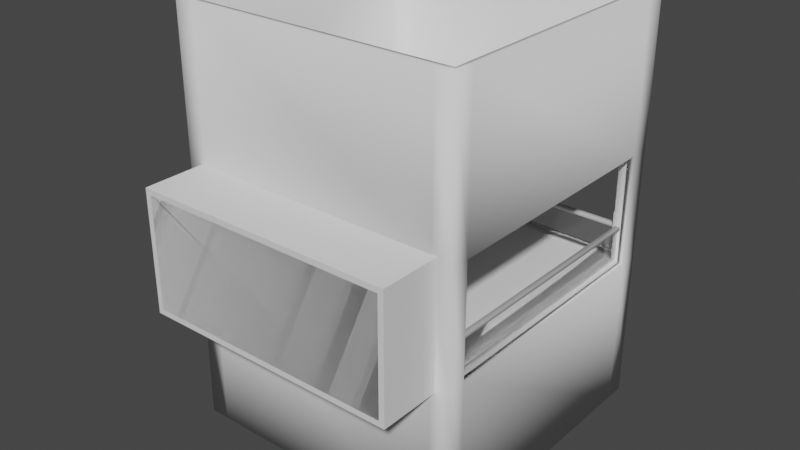 # Source: ElevatorShaft.blend  (saved by Blender 3.3.6; exported with 4.5.12 LTS)
import bpy
from mathutils import Matrix  # noqa: F401  (used for matrix-valued properties, if any)

bpy.ops.wm.read_factory_settings(use_empty=True)
scene = bpy.context.scene
scene.name = 'Scene'

# ---- collections
col_collection = bpy.data.collections.new('Collection'); scene.collection.children.link(col_collection)

# ---- materials (node trees are filled in below, after node groups)
mat_base = bpy.data.materials.new('Base')
mat_base.alpha_threshold = 0.0
mat_base.use_transparent_shadow = False
mat_base.roughness = 0.5
mat_base.line_color = (0.0, 0.0, 0.0, 1.0)
mat_railing = bpy.data.materials.new('Railing')
mat_railing.use_transparent_shadow = False
mat_glass = bpy.data.materials.new('Glass')
mat_glass.alpha_threshold = 0.0
mat_glass.use_transparent_shadow = False
mat_glass.roughness = 0.5
mat_glass.line_color = (0.0, 0.0, 0.0, 1.0)

# ---- material node trees
mat_base.use_nodes = True; mat_base.node_tree.nodes.clear()
_N = mat_base.node_tree.nodes; _L = mat_base.node_tree.links
n0 = _N.new('ShaderNodeOutputMaterial'); n0.name = 'Material Output'; n0.location = (300, 300)
n1 = _N.new('ShaderNodeBsdfPrincipled'); n1.name = 'Principled BSDF'; n1.location = (10, 300)
n1.distribution = 'GGX'
n1.subsurface_method = 'RANDOM_WALK_SKIN'
n1.inputs[3].default_value = 1.45
n1.inputs[27].default_value = (0.0, 0.0, 0.0, 1.0)
n1.inputs[28].default_value = 1.0
_L.new(n1.outputs[0], n0.inputs[0])
n0.is_active_output = True
mat_railing.use_nodes = True; mat_railing.node_tree.nodes.clear()
_N = mat_railing.node_tree.nodes; _L = mat_railing.node_tree.links
n0 = _N.new('ShaderNodeBsdfPrincipled'); n0.name = 'Principled BSDF'; n0.location = (10, 300)
n0.distribution = 'GGX'
n0.subsurface_method = 'RANDOM_WALK_SKIN'
n0.inputs[0].default_value = (0.4624, 0.4624, 0.4624, 1.0)
n0.inputs[3].default_value = 1.45
n0.inputs[27].default_value = (0.0, 0.0, 0.0, 1.0)
n0.inputs[28].default_value = 1.0
n1 = _N.new('ShaderNodeOutputMaterial'); n1.name = 'Material Output'; n1.location = (300, 300)
_L.new(n0.outputs[0], n1.inputs[0])
n1.is_active_output = True
mat_glass.use_nodes = True; mat_glass.node_tree.nodes.clear()
_N = mat_glass.node_tree.nodes; _L = mat_glass.node_tree.links
n0 = _N.new('ShaderNodeOutputMaterial'); n0.name = 'Material Output'; n0.location = (300, 300)
n1 = _N.new('ShaderNodeBsdfGlass'); n1.name = 'Glass BSDF'; n1.location = (10, 300)
n1.distribution = 'BECKMANN'
n1.inputs[2].default_value = 1.45
_L.new(n1.outputs[0], n0.inputs[0])
n0.is_active_output = True

# ---- world
world_world = bpy.data.worlds.new('World'); scene.world = world_world
world_world.use_nodes = True; world_world.node_tree.nodes.clear()
_N = world_world.node_tree.nodes; _L = world_world.node_tree.links
n0 = _N.new('ShaderNodeOutputWorld'); n0.name = 'World Output'; n0.location = (300, 300)
n1 = _N.new('ShaderNodeBackground'); n1.name = 'Background'; n1.location = (10, 300)
n1.inputs[0].default_value = (0.05088, 0.05088, 0.05088, 1.0)
_L.new(n1.outputs[0], n0.inputs[0])
n0.is_active_output = True
world_world.color = (0.05088, 0.05088, 0.05088)
world_world.use_sun_shadow = False
world_world.sun_shadow_jitter_overblur = 0.0

# ---- meshes
me_cube_001 = bpy.data.meshes.new('Cube.001')
me_cube_001.from_pydata([(-2.6, -2.6, -2.55), (-2.6, -2.6, 4.95), (-2.6, 2.6, -2.55), (-2.6, 2.6, 4.95), (2.6, -2.6, -2.55), (2.6, -2.6, 4.95), (2.6, 2.6, -2.55), (2.6, 2.6, 4.95), (-2.5, -2.5, 4.95), (-2.5, 2.5, 4.95), (2.5, 2.5, 4.95), (2.5, -2.5, 4.95), (-2.5, -2.5, -2.55), (-2.5, 2.5, -2.55), (2.5, 2.5, -2.55), (2.5, -2.5, -2.55), (-2.6, -2.6, 0.2), (-2.6, 2.6, 0.2), (2.6, 2.6, 0.2), (2.6, -2.6, 0.2), (-2.6, -2.6, 2.2), (-2.6, 2.6, 2.2), (2.6, 2.6, 2.2), (2.6, -2.6, 2.2), (2.25, -2.6, -2.55), (2.25, -2.6, 4.95), (2.25, -2.5, 4.95), (2.25, -2.5, -2.55), (2.25, -2.6, 0.2), (2.25, -2.6, 2.2), (-2.25, -2.6, 4.95), (-2.25, -2.5, 4.95), (-2.25, -2.5, -2.55), (-2.25, -2.6, 0.2), (-2.25, -2.6, 2.2), (-2.25, -2.6, -2.55), (-2.6, 2.25, -2.55), (-2.6, 2.25, 4.95), (-2.5, 2.25, 4.95), (-2.5, 2.25, -2.55), (-2.6, 2.25, 0.2), (-2.6, 2.25, 2.2), (-2.6, -2.25, -2.55), (-2.6, -2.25, 4.95), (-2.5, -2.25, 4.95), (-2.5, -2.25, -2.55), (-2.6, -2.25, 0.2), (-2.6, -2.25, 2.2), (2.25, 2.6, -2.55), (2.25, 2.6, 4.95), (2.25, 2.5, 4.95), (2.25, 2.5, -2.55), (2.25, 2.6, 0.2), (2.25, 2.6, 2.2), (-2.25, 2.6, -2.55), (-2.25, 2.6, 4.95), (-2.25, 2.5, 4.95), (-2.25, 2.5, -2.55), (-2.25, 2.6, 0.2), (-2.25, 2.6, 2.2), (2.6, 2.25, -2.55), (2.6, 2.25, 4.95), (2.5, 2.25, 4.95), (2.5, 2.25, -2.55), (2.6, 2.25, 0.2), (2.6, 2.25, 2.2), (2.6, -2.25, 4.95), (2.5, -2.25, 4.95), (2.5, -2.25, -2.55), (2.6, -2.25, 0.2), (2.6, -2.25, 2.2), (2.6, -2.25, -2.55), (-2.5, -2.5, 0.2), (-2.5, 2.5, 0.2), (2.5, -2.5, 0.2), (2.5, 2.5, 0.2), (2.25, -2.5, 0.2), (-2.25, -2.5, 0.2), (-2.5, 2.25, 0.2), (-2.5, -2.25, 0.2), (2.25, 2.5, 0.2), (-2.25, 2.5, 0.2), (2.5, 2.25, 0.2), (2.5, -2.25, 0.2), (-2.5, 2.5, 2.2), (2.5, 2.5, 2.2), (-2.5, -2.5, 2.2), (2.5, -2.5, 2.2), (2.25, -2.5, 2.2), (-2.25, -2.5, 2.2), (-2.5, 2.25, 2.2), (-2.5, -2.25, 2.2), (2.25, 2.5, 2.2), (-2.25, 2.5, 2.2), (2.5, 2.25, 2.2), (2.5, -2.25, 2.2)], [], [(41, 37, 3, 21), (53, 49, 7, 22), (70, 66, 5, 23), (34, 30, 1, 20), (71, 4, 15, 68), (61, 7, 10, 62), (79, 72, 12, 45), (43, 1, 8, 44), (25, 5, 11, 26), (55, 3, 9, 56), (76, 74, 15, 27), (81, 73, 13, 57), (82, 75, 14, 63), (35, 0, 12, 32), (48, 6, 14, 51), (36, 2, 13, 39), (35, 33, 16, 0), (71, 69, 19, 4), (48, 52, 18, 6), (36, 40, 17, 2), (33, 34, 20, 16), (69, 70, 23, 19), (52, 53, 22, 18), (40, 41, 21, 17), (19, 23, 29, 28), (4, 19, 28, 24), (4, 24, 27, 15), (77, 76, 27, 32), (30, 25, 26, 31), (23, 5, 25, 29), (1, 30, 31, 8), (72, 77, 32, 12), (24, 28, 33, 35), (24, 35, 32, 27), (29, 25, 30, 34), (42, 46, 40, 36), (42, 36, 39, 45), (3, 37, 38, 9), (73, 78, 39, 13), (47, 43, 37, 41), (20, 1, 43, 47), (0, 42, 45, 12), (0, 16, 46, 42), (16, 20, 47, 46), (37, 43, 44, 38), (78, 79, 45, 39), (54, 58, 52, 48), (54, 48, 51, 57), (75, 80, 51, 14), (7, 49, 50, 10), (59, 55, 49, 53), (21, 3, 55, 59), (2, 54, 57, 13), (2, 17, 58, 54), (17, 21, 59, 58), (80, 81, 57, 51), (49, 55, 56, 50), (18, 22, 65, 64), (6, 18, 64, 60), (83, 82, 63, 68), (66, 61, 62, 67), (6, 60, 63, 14), (22, 7, 61, 65), (5, 66, 67, 11), (74, 83, 68, 15), (60, 64, 69, 71), (60, 71, 68, 63), (65, 61, 66, 70), (87, 95, 83, 74), (94, 82, 64, 65), (93, 81, 58, 59), (85, 92, 80, 75), (91, 79, 46, 47), (84, 90, 78, 73), (86, 89, 77, 72), (89, 88, 29, 34), (94, 85, 75, 82), (93, 84, 73, 81), (88, 87, 74, 76), (91, 86, 72, 79), (44, 8, 86, 91), (26, 11, 87, 88), (56, 9, 84, 93), (62, 10, 85, 94), (31, 26, 88, 89), (8, 31, 89, 86), (9, 38, 90, 84), (38, 44, 91, 90), (10, 50, 92, 85), (50, 56, 93, 92), (67, 62, 94, 95), (11, 67, 95, 87), (79, 78, 40, 46), (90, 91, 47, 41), (78, 90, 41, 40), (77, 89, 34, 33), (76, 77, 33, 28), (88, 76, 28, 29), (82, 83, 69, 64), (95, 94, 65, 70), (83, 95, 70, 69), (81, 80, 52, 58), (92, 93, 59, 53), (80, 92, 53, 52)])
me_cube_001.polygons.foreach_set('use_smooth', [True] * 104)
_uv = me_cube_001.uv_layers.new(name='UVMap')
_uv.uv.foreach_set('vector', [0.9031, 0.8523, 0.9031, 0.641, 0.8777, 0.641, 0.8777, 0.8523, 0.2202, 0.879, 0.4374, 0.879, 0.4374, 0.8543, 0.2202, 0.8543, 0.9031, 0.2123, 0.9031, 0.001001, 0.8777, 0.001001, 0.8777, 0.2123, 0.4394, 0.879, 0.6565, 0.879, 0.6565, 0.8543, 0.4394, 0.8543, 0.9305, 0.8677, 0.9188, 0.8677, 0.9188, 0.879, 0.9305, 0.879, 0.9168, 0.8677, 0.9051, 0.8677, 0.9051, 0.879, 0.9168, 0.879, 0.9716, 0.001001, 0.9599, 0.001001, 0.9599, 0.2123, 0.9716, 0.2123, 0.9305, 0.8543, 0.9188, 0.8543, 0.9188, 0.8657, 0.9305, 0.8657, 0.9168, 0.8543, 0.9051, 0.8543, 0.9051, 0.8657, 0.9168, 0.8657, 0.9579, 0.8677, 0.9462, 0.8677, 0.9462, 0.879, 0.9579, 0.879, 0.4374, 0.9457, 0.4374, 0.9343, 0.2202, 0.9343, 0.2202, 0.9457, 0.9579, 0.1077, 0.9462, 0.1077, 0.9462, 0.319, 0.9579, 0.319, 0.4374, 0.9857, 0.4374, 0.9743, 0.2202, 0.9743, 0.2202, 0.9857, 0.9442, 0.8677, 0.9325, 0.8677, 0.9325, 0.879, 0.9442, 0.879, 0.9579, 0.8543, 0.9462, 0.8543, 0.9462, 0.8657, 0.9579, 0.8657, 0.9442, 0.8543, 0.9325, 0.8543, 0.9325, 0.8657, 0.9442, 0.8657, 0.9031, 0.4257, 0.9031, 0.2143, 0.8777, 0.2143, 0.8777, 0.4257, 0.6585, 0.879, 0.8757, 0.879, 0.8757, 0.8543, 0.6585, 0.8543, 0.9031, 0.639, 0.9031, 0.4277, 0.8777, 0.4277, 0.8777, 0.639, 0.001001, 0.879, 0.2182, 0.879, 0.2182, 0.8543, 0.001001, 0.8543, 0.9853, 0.959, 0.9853, 0.8543, 0.9599, 0.8543, 0.9599, 0.959, 0.7681, 0.9457, 0.8757, 0.9457, 0.8757, 0.921, 0.7681, 0.921, 0.9031, 0.959, 0.9031, 0.8543, 0.8777, 0.8543, 0.8777, 0.959, 0.4394, 0.9457, 0.5469, 0.9457, 0.5469, 0.921, 0.4394, 0.921, 0.9579, 0.1057, 0.9579, 0.001001, 0.9325, 0.001001, 0.9325, 0.1057, 0.001001, 0.9057, 0.2182, 0.9057, 0.2182, 0.881, 0.001001, 0.881, 0.9305, 0.8943, 0.9188, 0.8943, 0.9188, 0.9057, 0.9305, 0.9057, 0.4374, 0.001001, 0.2202, 0.001001, 0.2202, 0.2123, 0.4374, 0.2123, 0.9305, 0.639, 0.9305, 0.4277, 0.9188, 0.4277, 0.9188, 0.639, 0.2202, 0.9057, 0.4374, 0.9057, 0.4374, 0.881, 0.2202, 0.881, 0.9168, 0.8943, 0.9051, 0.8943, 0.9051, 0.9057, 0.9168, 0.9057, 0.9168, 0.641, 0.9051, 0.641, 0.9051, 0.8523, 0.9168, 0.8523, 0.6565, 0.2143, 0.4394, 0.2143, 0.4394, 0.4257, 0.6565, 0.4257, 0.4394, 0.959, 0.6565, 0.959, 0.6565, 0.9477, 0.4394, 0.9477, 0.6565, 0.4277, 0.4394, 0.4277, 0.4394, 0.639, 0.6565, 0.639, 0.2182, 0.641, 0.001001, 0.641, 0.001001, 0.8523, 0.2182, 0.8523, 0.9853, 0.2123, 0.9853, 0.001001, 0.9736, 0.001001, 0.9736, 0.2123, 0.9305, 0.881, 0.9188, 0.881, 0.9188, 0.8923, 0.9305, 0.8923, 0.4374, 0.959, 0.4374, 0.9477, 0.2202, 0.9477, 0.2202, 0.959, 0.4374, 0.4277, 0.2202, 0.4277, 0.2202, 0.639, 0.4374, 0.639, 0.9305, 0.2123, 0.9305, 0.001001, 0.9051, 0.001001, 0.9051, 0.2123, 0.9168, 0.881, 0.9051, 0.881, 0.9051, 0.8923, 0.9168, 0.8923, 0.4394, 0.9057, 0.6565, 0.9057, 0.6565, 0.881, 0.4394, 0.881, 0.9579, 0.8523, 0.9579, 0.7477, 0.9325, 0.7477, 0.9325, 0.8523, 0.001001, 0.9723, 0.2182, 0.9723, 0.2182, 0.961, 0.001001, 0.961, 0.6565, 0.001001, 0.4394, 0.001001, 0.4394, 0.2123, 0.6565, 0.2123, 0.4374, 0.2143, 0.2202, 0.2143, 0.2202, 0.4257, 0.4374, 0.4257, 0.9305, 0.8523, 0.9305, 0.641, 0.9188, 0.641, 0.9188, 0.8523, 0.6565, 0.919, 0.6565, 0.9077, 0.4394, 0.9077, 0.4394, 0.919, 0.9579, 0.8943, 0.9462, 0.8943, 0.9462, 0.9057, 0.9579, 0.9057, 0.8757, 0.641, 0.6585, 0.641, 0.6585, 0.8523, 0.8757, 0.8523, 0.9305, 0.4257, 0.9305, 0.2143, 0.9051, 0.2143, 0.9051, 0.4257, 0.9442, 0.8943, 0.9325, 0.8943, 0.9325, 0.9057, 0.9442, 0.9057, 0.6585, 0.9057, 0.8757, 0.9057, 0.8757, 0.881, 0.6585, 0.881, 0.9579, 0.4257, 0.9579, 0.321, 0.9325, 0.321, 0.9325, 0.4257, 0.2182, 0.001001, 0.001001, 0.001001, 0.001001, 0.2123, 0.2182, 0.2123, 0.5489, 0.9323, 0.7661, 0.9323, 0.7661, 0.921, 0.5489, 0.921, 0.9579, 0.5323, 0.9579, 0.4277, 0.9325, 0.4277, 0.9325, 0.5323, 0.001001, 0.9323, 0.2182, 0.9323, 0.2182, 0.9077, 0.001001, 0.9077, 0.8757, 0.4277, 0.6585, 0.4277, 0.6585, 0.639, 0.8757, 0.639, 0.9168, 0.639, 0.9168, 0.4277, 0.9051, 0.4277, 0.9051, 0.639, 0.9579, 0.881, 0.9462, 0.881, 0.9462, 0.8923, 0.9579, 0.8923, 0.2202, 0.9323, 0.4374, 0.9323, 0.4374, 0.9077, 0.2202, 0.9077, 0.9442, 0.881, 0.9325, 0.881, 0.9325, 0.8923, 0.9442, 0.8923, 0.9853, 0.2143, 0.9736, 0.2143, 0.9736, 0.4257, 0.9853, 0.4257, 0.6565, 0.641, 0.4394, 0.641, 0.4394, 0.8523, 0.6565, 0.8523, 0.2202, 0.9723, 0.4374, 0.9723, 0.4374, 0.961, 0.2202, 0.961, 0.8757, 0.2143, 0.6585, 0.2143, 0.6585, 0.4257, 0.8757, 0.4257, 0.999, 0.4277, 0.9873, 0.4277, 0.9873, 0.5323, 0.999, 0.5323, 0.7681, 0.9857, 0.8757, 0.9857, 0.8757, 0.9743, 0.7681, 0.9743, 0.999, 0.639, 0.999, 0.5343, 0.9873, 0.5343, 0.9873, 0.639, 0.9853, 0.9857, 0.9853, 0.9743, 0.8777, 0.9743, 0.8777, 0.9857, 0.999, 0.7457, 0.999, 0.641, 0.9873, 0.641, 0.9873, 0.7457, 0.1086, 0.999, 0.1086, 0.9877, 0.001001, 0.9877, 0.001001, 0.999, 0.999, 0.7477, 0.9873, 0.7477, 0.9873, 0.8523, 0.999, 0.8523, 0.4394, 0.9723, 0.6565, 0.9723, 0.6565, 0.961, 0.4394, 0.961, 0.999, 0.001001, 0.9873, 0.001001, 0.9873, 0.1057, 0.999, 0.1057, 0.5469, 0.9857, 0.5469, 0.9743, 0.4394, 0.9743, 0.4394, 0.9857, 0.999, 0.1077, 0.9873, 0.1077, 0.9873, 0.2123, 0.999, 0.2123, 0.6565, 0.9857, 0.6565, 0.9743, 0.5489, 0.9743, 0.5489, 0.9857, 0.9853, 0.4277, 0.9736, 0.4277, 0.9736, 0.639, 0.9853, 0.639, 0.8757, 0.9723, 0.8757, 0.961, 0.6585, 0.961, 0.6585, 0.9723, 0.9853, 0.641, 0.9736, 0.641, 0.9736, 0.8523, 0.9853, 0.8523, 0.2182, 0.9857, 0.2182, 0.9743, 0.001001, 0.9743, 0.001001, 0.9857, 0.4374, 0.641, 0.2202, 0.641, 0.2202, 0.8523, 0.4374, 0.8523, 0.9442, 0.5343, 0.9325, 0.5343, 0.9325, 0.7457, 0.9442, 0.7457, 0.2182, 0.9457, 0.2182, 0.9343, 0.001001, 0.9343, 0.001001, 0.9457, 0.8757, 0.001001, 0.6585, 0.001001, 0.6585, 0.2123, 0.8757, 0.2123, 0.9579, 0.5343, 0.9462, 0.5343, 0.9462, 0.7457, 0.9579, 0.7457, 0.2182, 0.4277, 0.001001, 0.4277, 0.001001, 0.639, 0.2182, 0.639, 0.2182, 0.2143, 0.001001, 0.2143, 0.001001, 0.4257, 0.2182, 0.4257, 0.7661, 0.9457, 0.7661, 0.9343, 0.5489, 0.9343, 0.5489, 0.9457, 0.9716, 0.4257, 0.9716, 0.2143, 0.9599, 0.2143, 0.9599, 0.4257, 0.001001, 0.959, 0.2182, 0.959, 0.2182, 0.9477, 0.001001, 0.9477, 0.999, 0.4257, 0.999, 0.321, 0.9873, 0.321, 0.9873, 0.4257, 0.8777, 0.9723, 0.9853, 0.9723, 0.9853, 0.961, 0.8777, 0.961, 0.9716, 0.639, 0.9716, 0.4277, 0.9599, 0.4277, 0.9599, 0.639, 0.6585, 0.9857, 0.7661, 0.9857, 0.7661, 0.9743, 0.6585, 0.9743, 0.9716, 0.8523, 0.9716, 0.641, 0.9599, 0.641, 0.9599, 0.8523, 0.6585, 0.959, 0.8757, 0.959, 0.8757, 0.9477, 0.6585, 0.9477, 0.999, 0.319, 0.999, 0.2143, 0.9873, 0.2143, 0.9873, 0.319, 0.6585, 0.919, 0.8757, 0.919, 0.8757, 0.9077, 0.6585, 0.9077, 0.9442, 0.319, 0.9442, 0.1077, 0.9325, 0.1077, 0.9325, 0.319, 0.1106, 0.999, 0.2182, 0.999, 0.2182, 0.9877, 0.1106, 0.9877])
me_cube_001.update()
me_cube_002 = bpy.data.meshes.new('Cube.002')
me_cube_002.from_pydata([(-2.5, -2.5, 0.0), (-2.5, 2.5, 0.0), (2.5, -2.5, 0.0), (2.5, -2.3, 0.2), (2.5, 2.5, 0.0), (-2.5, 2.3, 0.2), (2.3, 2.5, 0.0), (2.3, -2.5, 0.0), (-2.3, 2.5, 0.0), (-2.3, -2.5, 0.2), (2.3, 2.5, 0.2), (-2.3, -2.5, 0.0), (-2.5, -2.3, 0.0), (2.5, -2.5, 0.2), (2.5, -2.3, 0.0), (2.3, -2.5, 0.2), (2.5, 2.5, 0.2), (2.3, -2.3, 0.0), (-2.3, -2.3, 0.0), (2.5, 2.3, 0.2), (-2.5, 2.5, 0.2), (2.5, 2.3, 0.0), (-2.5, 2.3, 0.0), (-2.3, 2.5, 0.2), (-2.5, -2.5, 0.2), (2.3, 2.3, 0.0), (-2.3, 2.3, 0.0), (-2.5, -2.3, 0.2), (-2.3, 2.3, 2.4), (-2.5, 2.3, 2.4), (2.5, 2.3, 2.4), (2.3, 2.3, 2.4), (-2.3, 2.5, 2.4), (2.3, 2.5, 2.4), (-2.5, 2.5, 2.4), (2.5, -2.3, 2.4), (2.3, -2.3, 2.4), (-2.3, -2.3, 2.4), (-2.5, -2.3, 2.4), (2.5, -2.5, 2.4), (-2.3, -2.5, 2.4), (-2.5, -2.5, 2.4), (2.3, -2.5, 2.4), (2.5, 2.5, 2.4), (2.39, 2.35, 0.1581), (2.39, 2.35, 0.8042), (2.41, 2.35, 0.1581), (2.41, 2.35, 0.8042), (2.39, -2.39, 0.1581), (2.39, -2.39, 0.8042), (2.41, -2.35, 0.8042), (2.41, -2.35, 0.1581), (2.35, -2.41, 0.1581), (2.35, -2.41, 0.8042), (-2.39, -2.39, 0.1581), (-2.39, -2.39, 0.8042), (-2.35, -2.41, 0.1581), (-2.35, -2.41, 0.8042), (-2.41, -2.35, 0.1581), (-2.41, -2.35, 0.8042), (-2.39, 2.39, 0.1581), (-2.39, 2.39, 0.8042), (-2.41, 2.35, 0.1581), (-2.41, 2.35, 0.8042), (-2.35, 2.41, 0.1581), (-2.35, 2.41, 0.8042), (2.35, 2.39, 0.1581), (2.35, 2.39, 0.8042), (2.35, 2.41, 0.1581), (2.35, 2.41, 0.8042), (-2.51, 2.307, 2.241), (-2.509, 2.364, 2.19), (2.491, 2.364, 2.19), (2.49, 2.307, 2.241), (-2.368, 2.507, 2.19), (-2.31, 2.507, 2.241), (2.29, 2.507, 2.241), (2.342, 2.507, 2.19), (2.49, -2.293, 2.241), (2.49, -2.346, 2.19), (-2.51, -2.346, 2.19), (-2.51, -2.293, 2.241), (-2.31, -2.493, 2.241), (-2.368, -2.493, 2.19), (2.342, -2.493, 2.19), (2.29, -2.493, 2.241), (2.27, -2.271, 2.249), (2.245, -2.245, 2.3), (2.245, 2.245, 2.3), (2.269, 2.304, 2.251), (-2.281, 2.304, 2.251), (-2.245, 2.245, 2.3), (-2.245, -2.245, 2.3), (-2.306, -2.27, 2.249), (-2.3, 2.332, 1.1), (-2.332, 2.3, 1.1), (-2.468, 2.3, 1.1), (-2.5, 2.332, 1.1), (-2.5, 2.3, 1.068), (2.5, 2.332, 1.1), (2.468, 2.3, 1.1), (2.5, 2.3, 1.068), (2.332, 2.3, 1.1), (2.3, 2.332, 1.1), (-2.332, 2.5, 1.1), (-2.3, 2.468, 1.1), (-2.3, 2.5, 1.068), (2.3, 2.468, 1.1), (2.332, 2.5, 1.1), (2.3, 2.5, 1.068), (-2.5, 2.468, 1.1), (-2.468, 2.5, 1.1), (-2.5, 2.5, 1.068), (2.468, -2.3, 1.1), (2.5, -2.332, 1.1), (2.5, -2.3, 1.068), (2.3, -2.332, 1.1), (2.332, -2.3, 1.1), (-2.332, -2.3, 1.1), (-2.3, -2.332, 1.1), (-2.5, -2.332, 1.1), (-2.468, -2.3, 1.1), (-2.5, -2.3, 1.068), (2.5, -2.468, 1.1), (2.468, -2.5, 1.1), (2.5, -2.5, 1.068), (-2.3, -2.468, 1.1), (-2.332, -2.5, 1.1), (-2.3, -2.5, 1.068), (-2.468, -2.5, 1.1), (-2.5, -2.468, 1.1), (-2.5, -2.5, 1.068), (2.332, -2.5, 1.1), (2.3, -2.468, 1.1), (2.3, -2.5, 1.068), (2.468, 2.5, 1.1), (2.5, 2.468, 1.1), (2.5, 2.5, 1.068), (-2.468, 2.502, 2.198), (-2.502, 2.468, 2.198), (-2.5, 2.5, 2.232), (2.468, -2.499, 2.198), (2.498, -2.468, 2.198), (2.5, -2.5, 2.232), (-2.502, -2.468, 2.198), (-2.468, -2.498, 2.198), (-2.5, -2.5, 2.232), (2.498, 2.468, 2.198), (2.468, 2.501, 2.198), (2.5, 2.5, 2.232), (-2.344, 2.309, 2.13), (-2.312, 2.341, 2.13), (-2.291, 2.309, 2.154), (-2.51, 2.341, 2.165), (-2.48, 2.309, 2.13), (-2.513, 2.286, 2.153), (2.456, 2.309, 2.13), (2.49, 2.341, 2.165), (2.487, 2.286, 2.153), (2.288, 2.341, 2.13), (2.32, 2.309, 2.13), (2.266, 2.309, 2.154), (-2.312, 2.477, 2.13), (-2.345, 2.507, 2.165), (-2.29, 2.509, 2.153), (2.319, 2.508, 2.165), (2.288, 2.477, 2.13), (2.265, 2.509, 2.153), (2.489, -2.323, 2.165), (2.456, -2.291, 2.13), (2.487, -2.269, 2.153), (2.32, -2.291, 2.13), (2.288, -2.323, 2.13), (2.269, -2.273, 2.149), (-2.312, -2.323, 2.13), (-2.344, -2.291, 2.13), (-2.312, -2.27, 2.154), (-2.48, -2.291, 2.13), (-2.511, -2.323, 2.165), (-2.513, -2.269, 2.153), (-2.345, -2.493, 2.165), (-2.312, -2.459, 2.13), (-2.29, -2.491, 2.153), (2.288, -2.459, 2.13), (2.319, -2.492, 2.165), (2.265, -2.491, 2.153), (2.35, 2.338, 0.7803), (2.362, 2.35, 0.7803), (2.362, 2.338, 0.7684), (2.35, 2.338, 0.828), (2.362, 2.338, 0.8399), (2.362, 2.35, 0.828), (2.45, 2.338, 0.7803), (2.438, 2.338, 0.7684), (2.438, 2.35, 0.7803), (2.45, 2.338, 0.828), (2.438, 2.35, 0.828), (2.438, 2.338, 0.8399), (2.338, -2.35, 0.7803), (2.35, -2.338, 0.7803), (2.362, -2.362, 0.7684), (2.35, -2.338, 0.828), (2.338, -2.35, 0.828), (2.362, -2.362, 0.8399), (2.45, -2.35, 0.828), (2.438, -2.35, 0.8399), (2.438, -2.35, 0.7684), (2.45, -2.35, 0.7803), (2.35, -2.45, 0.7803), (2.35, -2.438, 0.7684), (2.35, -2.438, 0.8399), (2.35, -2.45, 0.828), (-2.35, -2.338, 0.7803), (-2.338, -2.35, 0.7803), (-2.362, -2.362, 0.7684), (-2.338, -2.35, 0.828), (-2.35, -2.338, 0.828), (-2.362, -2.362, 0.8399), (-2.35, -2.438, 0.7684), (-2.35, -2.45, 0.7803), (-2.35, -2.45, 0.828), (-2.35, -2.438, 0.8399), (-2.45, -2.35, 0.7803), (-2.438, -2.35, 0.7684), (-2.438, -2.35, 0.8399), (-2.45, -2.35, 0.828), (-2.338, 2.35, 0.7803), (-2.35, 2.338, 0.7803), (-2.362, 2.338, 0.7684), (-2.362, 2.362, 0.7684), (-2.338, 2.362, 0.7684), (-2.338, 2.35, 0.828), (-2.338, 2.362, 0.8399), (-2.362, 2.362, 0.8399), (-2.362, 2.338, 0.8399), (-2.35, 2.338, 0.828), (-2.45, 2.338, 0.7803), (-2.438, 2.35, 0.7803), (-2.438, 2.338, 0.7684), (-2.45, 2.338, 0.828), (-2.438, 2.338, 0.8399), (-2.438, 2.35, 0.828), (-2.338, 2.45, 0.7803), (-2.338, 2.438, 0.7684), (-2.35, 2.438, 0.7803), (-2.338, 2.45, 0.828), (-2.35, 2.438, 0.828), (-2.338, 2.438, 0.8399), (2.338, 2.35, 0.7803), (2.338, 2.362, 0.7684), (2.35, 2.362, 0.7803), (2.338, 2.35, 0.828), (2.35, 2.362, 0.828), (2.338, 2.362, 0.8399), (2.338, 2.45, 0.7803), (2.35, 2.438, 0.7803), (2.338, 2.438, 0.7684), (2.338, 2.45, 0.828), (2.338, 2.438, 0.8399), (2.35, 2.438, 0.828), (-2.265, 2.31, 2.186), (-2.26, 2.308, 2.198), (-2.505, 2.256, 2.186), (-2.512, 2.262, 2.194), (-2.513, 2.26, 2.18), (2.488, 2.262, 2.194), (2.479, 2.256, 2.186), (2.487, 2.26, 2.18), (2.236, 2.317, 2.186), (2.236, 2.308, 2.198), (-2.265, 2.509, 2.194), (-2.257, 2.501, 2.186), (-2.263, 2.509, 2.18), (2.232, 2.501, 2.186), (2.24, 2.509, 2.194), (2.238, 2.509, 2.18), (2.479, -2.235, 2.186), (2.488, -2.244, 2.194), (2.487, -2.241, 2.18), (2.24, -2.239, 2.182), (2.236, -2.24, 2.194), (-2.311, -2.24, 2.2), (-2.313, -2.243, 2.188), (-2.512, -2.244, 2.194), (-2.505, -2.235, 2.186), (-2.513, -2.241, 2.18), (-2.259, -2.482, 2.186), (-2.265, -2.491, 2.194), (-2.263, -2.491, 2.18), (2.24, -2.491, 2.194), (2.232, -2.482, 2.186), (2.238, -2.491, 2.18), (-2.3, 2.313, 0.2), (-2.313, 2.3, 0.2), (-2.3, 2.287, 0.2), (-2.287, 2.3, 0.2), (2.313, 2.3, 0.2), (2.3, 2.313, 0.2), (2.287, 2.3, 0.2), (2.3, 2.287, 0.2), (-2.313, -2.3, 0.2), (-2.3, -2.313, 0.2), (-2.287, -2.3, 0.2), (-2.3, -2.287, 0.2), (2.3, -2.313, 0.2), (2.313, -2.3, 0.2), (2.3, -2.287, 0.2), (2.287, -2.3, 0.2), (-2.313, 2.3, 1.081), (-2.3, 2.313, 1.081), (2.3, 2.313, 1.081), (2.313, 2.3, 1.081), (2.313, -2.3, 1.081), (2.3, -2.313, 1.081), (-2.3, -2.313, 1.081), (-2.313, -2.3, 1.081)], [], [(14, 3, 13, 2), (11, 9, 24, 0), (6, 10, 16, 4), (22, 5, 20, 1), (17, 14, 2, 7), (18, 17, 7, 11), (110, 97, 153, 71, 139), (292, 23, 106, 105, 94, 309), (75, 74, 138, 140, 34, 32), (12, 18, 11, 0), (10, 297, 310, 103, 107, 109), (296, 19, 101, 100, 102, 311), (22, 26, 18, 12), (26, 25, 17, 18), (25, 21, 14, 17), (23, 292, 295, 298, 297, 10), (123, 114, 168, 79, 142), (9, 301, 314, 119, 126, 128), (6, 4, 21, 25), (12, 27, 5, 22), (8, 6, 25, 26), (1, 8, 26, 22), (113, 117, 171, 169), (21, 19, 3, 14), (1, 20, 23, 8), (7, 15, 9, 11), (4, 16, 19, 21), (0, 24, 27, 12), (2, 13, 15, 7), (8, 23, 10, 6), (270, 272, 164, 163, 74, 75), (143, 142, 79, 78, 35, 39), (81, 80, 144, 146, 41, 38), (260, 262, 264, 155, 154, 150, 152), (304, 15, 134, 133, 116, 313), (135, 108, 165, 77, 148), (104, 111, 138, 74, 163), (94, 105, 162, 151), (129, 127, 180, 83, 145), (126, 119, 174, 181), (132, 124, 141, 84, 184), (102, 100, 156, 160), (3, 305, 312, 117, 113, 115), (118, 121, 177, 175), (107, 103, 159, 166), (99, 136, 147, 72, 157), (28, 29, 38, 37), (116, 133, 183, 172), (73, 72, 147, 149, 43, 30), (281, 261, 90, 93), (13, 3, 115, 114, 123, 125), (167, 166, 159, 161, 268, 273, 275), (85, 84, 141, 143, 39, 42), (267, 266, 268, 161, 160, 156, 158), (120, 130, 144, 80, 178), (165, 167, 275, 274, 76, 77), (280, 281, 93, 86), (153, 155, 264, 263, 70, 71), (149, 148, 77, 76, 33, 43), (146, 145, 83, 82, 40, 41), (34, 29, 28, 32), (33, 31, 30, 43), (38, 41, 40, 37), (36, 42, 39, 35), (27, 24, 131, 130, 120, 122), (296, 299, 306, 305, 3, 19), (302, 301, 9, 15, 304, 307), (289, 291, 185, 184, 84, 85), (32, 28, 31, 33), (31, 28, 37, 36), (16, 10, 109, 108, 135, 137), (265, 267, 158, 157, 72, 73), (15, 13, 125, 124, 132, 134), (19, 16, 137, 136, 99, 101), (94, 95, 308, 309), (24, 9, 128, 127, 129, 131), (295, 294, 303, 302, 307, 306, 299, 298), (140, 139, 71, 70, 29, 34), (37, 40, 42, 36), (20, 5, 98, 97, 110, 112), (272, 271, 260, 152, 151, 162, 164), (30, 31, 36, 35), (5, 27, 300, 303, 294, 293), (192, 195, 204, 207), (202, 198, 213, 215), (197, 190, 203, 205), (189, 186, 199, 201), (208, 211, 220, 219), (216, 212, 227, 235), (210, 203, 217, 221), (200, 209, 218, 214), (231, 226, 248, 251), (222, 225, 239, 236), (224, 217, 234, 240), (214, 223, 238, 228), (247, 232, 253, 258), (241, 233, 246, 244, 229, 237), (242, 245, 257, 254), (252, 250, 255, 259), (188, 193, 206, 200), (230, 243, 256, 249), (46, 47, 50, 51), (45, 44, 48, 49), (52, 53, 57, 56), (49, 48, 54, 55), (58, 59, 63, 62), (55, 54, 60, 61), (61, 60, 66, 67), (64, 65, 69, 68), (176, 175, 177, 179, 285, 284, 282), (300, 27, 122, 121, 118, 315), (23, 20, 112, 111, 104, 106), (268, 266, 276, 279), (269, 280, 86, 89), (168, 170, 278, 277, 78, 79), (170, 169, 171, 173, 279, 276, 278), (173, 172, 183, 185, 291, 290, 279), (40, 82, 287, 289, 85, 42), (29, 70, 263, 283, 81, 38), (265, 73, 30, 35, 78, 277), (260, 271, 273, 268), (270, 75, 32, 33, 76, 274), (286, 282, 279, 290), (180, 182, 288, 287, 82, 83), (282, 286, 288, 182, 181, 174, 176), (283, 285, 179, 178, 80, 81), (261, 269, 89, 90), (87, 88, 89, 86), (91, 92, 93, 90), (90, 89, 88, 91), (92, 87, 86, 93), (91, 88, 87, 92), (102, 103, 310, 311), (96, 97, 98), (99, 100, 101), (116, 117, 312, 313), (104, 105, 106), (107, 108, 109), (110, 111, 112), (113, 114, 115), (118, 119, 314, 315), (120, 121, 122), (123, 124, 125), (126, 127, 128), (129, 130, 131), (132, 133, 134), (135, 136, 137), (138, 139, 140), (141, 142, 143), (144, 145, 146), (147, 148, 149), (150, 151, 152), (153, 154, 155), (156, 157, 158), (159, 160, 161), (162, 163, 164), (165, 166, 167), (168, 169, 170), (171, 172, 173), (174, 175, 176), (177, 178, 179), (180, 181, 182), (183, 184, 185), (144, 130, 129, 145), (147, 136, 135, 148), (138, 111, 110, 139), (123, 142, 141, 124), (153, 97, 96, 154), (94, 151, 150, 95), (104, 163, 162, 105), (159, 103, 102, 160), (99, 157, 156, 100), (165, 108, 107, 166), (168, 114, 113, 169), (116, 172, 171, 117), (132, 184, 183, 133), (174, 119, 118, 175), (120, 178, 177, 121), (180, 127, 126, 181), (96, 95, 150, 154), (186, 187, 188), (189, 190, 191), (192, 193, 194), (195, 196, 197), (198, 199, 200), (201, 202, 203), (212, 213, 214), (215, 216, 217), (226, 227, 228, 229, 230), (231, 232, 233, 234, 235), (236, 237, 238), (239, 240, 241), (242, 243, 244), (245, 246, 247), (248, 249, 250), (251, 252, 253), (254, 255, 256), (257, 258, 259), (186, 189, 191, 187), (195, 192, 194, 196), (187, 194, 193, 188), (196, 191, 190, 197), (198, 202, 201, 199), (189, 201, 203, 190), (204, 195, 197, 205), (206, 193, 192, 207), (188, 200, 199, 186), (212, 216, 215, 213), (202, 215, 217, 203), (220, 211, 210, 221), (218, 209, 208, 219), (213, 198, 200, 214), (226, 231, 235, 227), (236, 239, 241, 237), (237, 229, 228, 238), (233, 241, 240, 234), (224, 240, 239, 225), (238, 223, 222, 236), (216, 235, 234, 217), (227, 212, 214, 228), (244, 246, 245, 242), (243, 230, 229, 244), (246, 233, 232, 247), (250, 252, 251, 248), (254, 257, 259, 255), (255, 250, 249, 256), (258, 253, 252, 259), (242, 254, 256, 243), (248, 226, 230, 249), (253, 232, 231, 251), (257, 245, 247, 258), (187, 191, 196, 194), (262, 263, 264), (265, 266, 267), (270, 271, 272), (273, 274, 275), (276, 277, 278), (283, 284, 285), (286, 287, 288), (289, 290, 291), (283, 263, 262, 284), (261, 281, 282, 260), (260, 268, 269, 261), (270, 274, 273, 271), (280, 269, 268, 279), (265, 277, 276, 266), (289, 287, 286, 290), (281, 280, 279, 282), (262, 260, 282, 284), (292, 293, 294, 295), (296, 297, 298, 299), (300, 301, 302, 303), (304, 305, 306, 307), (292, 309, 308, 293), (310, 297, 296, 311), (304, 313, 312, 305), (300, 315, 314, 301), (5, 293, 308, 95, 96, 98)])
me_cube_002.polygons.foreach_set('use_smooth', [True] * 258)
me_cube_002.polygons.foreach_set('material_index', [0, 0, 0, 0, 0, 0, 0, 0, 0, 0, 0, 0, 0, 0, 0, 0, 0, 0, 0, 0, 0, 0, 0, 0, 0, 0, 0, 0, 0, 0, 0, 0, 0, 0, 0, 0, 0, 0, 0, 0, 0, 0, 0, 0, 0, 0, 0, 0, 0, 0, 0, 0, 0, 0, 0, 0, 0, 0, 0, 0, 0, 0, 0, 0, 0, 0, 0, 0, 0, 0, 0, 0, 0, 0, 0, 0, 0, 0, 0, 0, 0, 0, 0, 1, 1, 1, 1, 1, 1, 1, 0, 1, 1, 1, 1, 1, 1, 1, 1, 1, 1, 2, 2, 2, 2, 2, 2, 2, 2, 0, 0, 0, 0, 0, 0, 0, 0, 0, 0, 0, 0, 0, 0, 0, 0, 0, 0, 0, 0, 0, 0, 0, 0, 0, 0, 0, 0, 0, 0, 0, 0, 0, 0, 0, 0, 0, 0, 0, 0, 0, 0, 0, 0, 0, 0, 0, 0, 0, 0, 0, 0, 0, 0, 0, 0, 0, 0, 0, 0, 0, 0, 0, 0, 0, 0, 0, 0, 0, 0, 0, 1, 1, 1, 1, 1, 1, 1, 1, 1, 1, 1, 1, 1, 1, 1, 1, 1, 1, 1, 1, 1, 1, 1, 1, 1, 1, 1, 1, 1, 1, 1, 1, 1, 1, 1, 1, 1, 1, 1, 1, 1, 1, 1, 1, 1, 1, 1, 1, 1, 1, 1, 1, 0, 0, 0, 0, 0, 0, 0, 0, 0, 0, 0, 0, 0, 0, 0, 0, 0, 0, 0, 0, 0, 0, 0, 0, 0, 0])
_uv = me_cube_002.uv_layers.new(name='UVMap')
_uv.uv.foreach_set('vector', [0.8607, 0.8972, 0.8521, 0.8972, 0.8521, 0.9061, 0.8607, 0.9061, 0.7011, 0.7551, 0.6925, 0.7551, 0.6925, 0.764, 0.7011, 0.764, 0.7011, 0.7114, 0.6925, 0.7114, 0.6925, 0.7203, 0.7011, 0.7203, 0.6905, 0.7114, 0.6819, 0.7114, 0.6819, 0.7203, 0.6905, 0.7203, 0.7011, 0.7005, 0.6925, 0.7005, 0.6925, 0.7094, 0.7011, 0.7094, 0.3414, 0.8952, 0.6799, 0.8952, 0.6799, 0.8862, 0.3414, 0.8862, 0.8607, 0.7859, 0.8521, 0.7859, 0.8526, 0.703, 0.8541, 0.701, 0.8607, 0.7005, 0.8501, 0.8753, 0.8501, 0.8842, 0.7699, 0.8842, 0.767, 0.8827, 0.767, 0.8762, 0.7687, 0.8753, 0.6823, 0.7026, 0.6848, 0.7005, 0.6891, 0.7008, 0.6905, 0.7022, 0.6905, 0.7094, 0.6819, 0.7094, 0.7224, 0.7114, 0.7138, 0.7114, 0.7138, 0.7203, 0.7224, 0.7203, 0.7437, 0.7005, 0.7437, 0.7859, 0.7352, 0.7859, 0.735, 0.7773, 0.735, 0.7151, 0.7354, 0.7005, 0.6819, 0.7879, 0.765, 0.7879, 0.765, 0.7965, 0.7507, 0.7968, 0.6902, 0.7968, 0.6819, 0.7966, 0.9033, 0.3507, 0.8946, 0.3507, 0.8946, 0.6985, 0.9033, 0.6985, 0.3394, 0.001001, 0.001001, 0.001001, 0.001001, 0.3487, 0.3394, 0.3487, 0.3394, 0.917, 0.3394, 0.9081, 0.001001, 0.9081, 0.001001, 0.917, 0.9053, 0.001001, 0.9133, 0.001001, 0.9139, 0.001992, 0.9139, 0.3477, 0.9133, 0.3487, 0.9053, 0.3487, 0.8501, 0.8733, 0.7724, 0.8733, 0.767, 0.8647, 0.7802, 0.8645, 0.8501, 0.8644, 0.8607, 0.8733, 0.8521, 0.8733, 0.8521, 0.7897, 0.8529, 0.7879, 0.8592, 0.7879, 0.8607, 0.7909, 0.7118, 0.7114, 0.7031, 0.7114, 0.7031, 0.7203, 0.7118, 0.7203, 0.3394, 0.928, 0.3394, 0.919, 0.001001, 0.919, 0.001001, 0.928, 0.9245, 0.3487, 0.9245, 0.001001, 0.9159, 0.001001, 0.9159, 0.3487, 0.7224, 0.7005, 0.7138, 0.7005, 0.7138, 0.7094, 0.7224, 0.7094, 0.8501, 0.8624, 0.8501, 0.8535, 0.767, 0.8535, 0.767, 0.8624, 0.9245, 0.3507, 0.9159, 0.3507, 0.9159, 0.6985, 0.9245, 0.6985, 0.7118, 0.7005, 0.7031, 0.7005, 0.7031, 0.7094, 0.7118, 0.7094, 0.3394, 0.9389, 0.3394, 0.93, 0.001001, 0.93, 0.001001, 0.9389, 0.7011, 0.7332, 0.6925, 0.7332, 0.6925, 0.7422, 0.7011, 0.7422, 0.6905, 0.7332, 0.6819, 0.7332, 0.6819, 0.7422, 0.6905, 0.7422, 0.7011, 0.7223, 0.6925, 0.7223, 0.6925, 0.7312, 0.7011, 0.7312, 0.9352, 0.001001, 0.9265, 0.001001, 0.9265, 0.3487, 0.9352, 0.3487, 0.866, 0.9055, 0.8657, 0.906, 0.8641, 0.9061, 0.8627, 0.9041, 0.8627, 0.9026, 0.866, 0.9028, 0.6836, 0.7312, 0.6822, 0.7299, 0.6819, 0.7246, 0.684, 0.7223, 0.6905, 0.7226, 0.6905, 0.7312, 0.7159, 0.7422, 0.7138, 0.7399, 0.7141, 0.7346, 0.7155, 0.7332, 0.7224, 0.7332, 0.7224, 0.7419, 0.8713, 0.9081, 0.8713, 0.9115, 0.8691, 0.9116, 0.8594, 0.9115, 0.8521, 0.911, 0.8559, 0.9092, 0.863, 0.9084, 0.8308, 0.7005, 0.8394, 0.7005, 0.8394, 0.7828, 0.8379, 0.7859, 0.8317, 0.7859, 0.8308, 0.7841, 0.8501, 0.8405, 0.7741, 0.8405, 0.767, 0.8319, 0.7799, 0.8317, 0.8501, 0.8316, 0.8201, 0.7005, 0.8288, 0.7005, 0.8288, 0.7859, 0.8224, 0.7853, 0.8209, 0.7833, 0.8501, 0.8296, 0.8501, 0.8207, 0.767, 0.8207, 0.767, 0.8296, 0.8181, 0.7859, 0.8095, 0.7859, 0.8103, 0.703, 0.8118, 0.701, 0.8181, 0.7005, 0.8501, 0.8187, 0.8501, 0.8097, 0.767, 0.8097, 0.767, 0.8187, 0.7996, 0.7005, 0.8075, 0.7005, 0.8075, 0.7859, 0.8002, 0.7852, 0.7989, 0.7833, 0.8501, 0.8077, 0.8501, 0.7988, 0.767, 0.7988, 0.767, 0.8077, 0.7969, 0.7859, 0.7882, 0.7859, 0.7882, 0.7022, 0.7891, 0.7005, 0.7954, 0.7005, 0.7969, 0.7035, 0.765, 0.8733, 0.765, 0.8644, 0.6819, 0.8644, 0.6819, 0.8733, 0.7862, 0.7005, 0.7776, 0.7005, 0.7776, 0.7859, 0.7862, 0.7859, 0.6819, 0.8425, 0.765, 0.8425, 0.765, 0.8515, 0.7015, 0.8514, 0.6871, 0.8512, 0.8926, 0.001001, 0.884, 0.001001, 0.884, 0.3487, 0.8926, 0.3487, 0.765, 0.8187, 0.765, 0.8097, 0.6819, 0.8097, 0.6819, 0.8187, 0.7034, 0.7354, 0.7059, 0.7332, 0.7104, 0.7336, 0.7118, 0.735, 0.7118, 0.7422, 0.7031, 0.7422, 0.9405, 0.3487, 0.9405, 0.001001, 0.9372, 0.001001, 0.9372, 0.3487, 0.765, 0.8077, 0.6819, 0.8077, 0.6819, 0.7991, 0.6951, 0.7988, 0.7517, 0.7988, 0.765, 0.7991, 0.8587, 0.8842, 0.8574, 0.8828, 0.8575, 0.8767, 0.8588, 0.8753, 0.8607, 0.8757, 0.8607, 0.8839, 0.8603, 0.8842, 0.7159, 0.7312, 0.7138, 0.729, 0.7141, 0.7237, 0.7155, 0.7223, 0.7224, 0.7223, 0.7224, 0.7308, 0.8816, 0.8097, 0.882, 0.8103, 0.882, 0.8296, 0.8806, 0.8273, 0.8793, 0.8233, 0.8787, 0.8129, 0.8799, 0.8101, 0.7462, 0.7005, 0.7543, 0.7005, 0.7543, 0.7859, 0.7471, 0.7853, 0.7457, 0.7833, 0.8699, 0.9006, 0.868, 0.8993, 0.868, 0.8975, 0.8685, 0.8972, 0.8713, 0.8973, 0.8713, 0.9006, 0.3414, 0.9334, 0.6799, 0.9334, 0.6799, 0.93, 0.3414, 0.93, 0.8627, 0.8992, 0.864, 0.8972, 0.8657, 0.8972, 0.866, 0.8977, 0.866, 0.9005, 0.8627, 0.9006, 0.7049, 0.7312, 0.7035, 0.7299, 0.7031, 0.7245, 0.7053, 0.7223, 0.7118, 0.7227, 0.7118, 0.7312, 0.8926, 0.806, 0.8912, 0.8074, 0.8869, 0.8077, 0.8844, 0.8056, 0.884, 0.7988, 0.8926, 0.7988, 0.882, 0.7988, 0.8733, 0.7988, 0.8733, 0.8077, 0.882, 0.8077, 0.8926, 0.7879, 0.884, 0.7879, 0.884, 0.7968, 0.8926, 0.7968, 0.882, 0.7879, 0.8733, 0.7879, 0.8733, 0.7968, 0.882, 0.7968, 0.8713, 0.8862, 0.8627, 0.8862, 0.8627, 0.8952, 0.8713, 0.8952, 0.7244, 0.7005, 0.733, 0.7005, 0.733, 0.7828, 0.7317, 0.7859, 0.7258, 0.7859, 0.7244, 0.7828, 0.3414, 0.8978, 0.3424, 0.8972, 0.6789, 0.8972, 0.6799, 0.8978, 0.6799, 0.9061, 0.3414, 0.9061, 0.8926, 0.3507, 0.8926, 0.3735, 0.8926, 0.6984, 0.884, 0.6985, 0.884, 0.3735, 0.884, 0.3507, 0.7089, 0.775, 0.7084, 0.7746, 0.7085, 0.7729, 0.7104, 0.7715, 0.7118, 0.7715, 0.7118, 0.7749, 0.3394, 0.9061, 0.3394, 0.8972, 0.001001, 0.8972, 0.001001, 0.9061, 0.3394, 0.3507, 0.001001, 0.3507, 0.001001, 0.6985, 0.3394, 0.6985, 0.765, 0.7859, 0.7563, 0.7859, 0.7563, 0.7035, 0.7577, 0.7005, 0.7636, 0.7005, 0.765, 0.7035, 0.7064, 0.7744, 0.7061, 0.7749, 0.7045, 0.775, 0.7031, 0.773, 0.7031, 0.7715, 0.7064, 0.7716, 0.765, 0.8296, 0.6819, 0.8296, 0.6819, 0.821, 0.6951, 0.8207, 0.7517, 0.8207, 0.765, 0.821, 0.7756, 0.7859, 0.767, 0.7859, 0.767, 0.7035, 0.7683, 0.7005, 0.7742, 0.7005, 0.7756, 0.7035, 0.7118, 0.766, 0.7084, 0.766, 0.7084, 0.7695, 0.7118, 0.7695, 0.765, 0.8405, 0.6819, 0.8405, 0.6819, 0.8319, 0.6951, 0.8316, 0.7517, 0.8316, 0.765, 0.8319, 0.3414, 0.3517, 0.3424, 0.3507, 0.6789, 0.3507, 0.6799, 0.3517, 0.6799, 0.6975, 0.6789, 0.6985, 0.3424, 0.6985, 0.3414, 0.6975, 0.8607, 0.8934, 0.8593, 0.8948, 0.8548, 0.8952, 0.8523, 0.893, 0.8521, 0.8862, 0.8607, 0.8863, 0.882, 0.3507, 0.8733, 0.3507, 0.8733, 0.6985, 0.882, 0.6985, 0.6819, 0.8535, 0.765, 0.8535, 0.765, 0.8621, 0.7517, 0.8624, 0.6951, 0.8624, 0.6819, 0.8621, 0.855, 0.8753, 0.8554, 0.8757, 0.8554, 0.8841, 0.8536, 0.8842, 0.8522, 0.8829, 0.8521, 0.8768, 0.8534, 0.8754, 0.882, 0.001001, 0.8733, 0.001001, 0.8733, 0.3487, 0.882, 0.3487, 0.6798, 0.8753, 0.6799, 0.8842, 0.3636, 0.8842, 0.3414, 0.8842, 0.3414, 0.8753, 0.3636, 0.8753, 0.9405, 0.3507, 0.9372, 0.3507, 0.9372, 0.6985, 0.9405, 0.6985, 0.6799, 0.9389, 0.6799, 0.9354, 0.3414, 0.9354, 0.3414, 0.9389, 0.9458, 0.001001, 0.9425, 0.001001, 0.9425, 0.3487, 0.9458, 0.3487, 0.3394, 0.9444, 0.3394, 0.9409, 0.001001, 0.9409, 0.001001, 0.9444, 0.9458, 0.3507, 0.9425, 0.3507, 0.9425, 0.6985, 0.9458, 0.6985, 0.6799, 0.9444, 0.6799, 0.9409, 0.3414, 0.9409, 0.3414, 0.9444, 0.9511, 0.001001, 0.9478, 0.001001, 0.9478, 0.3487, 0.9511, 0.3487, 0.3394, 0.9498, 0.3394, 0.9464, 0.001001, 0.9464, 0.001001, 0.9498, 0.9511, 0.3507, 0.9478, 0.3507, 0.9478, 0.6985, 0.9511, 0.6985, 0.6799, 0.9498, 0.6799, 0.9464, 0.3414, 0.9464, 0.3414, 0.9498, 0.9564, 0.001001, 0.9531, 0.001001, 0.9531, 0.3487, 0.9564, 0.3487, 0.3394, 0.9553, 0.3394, 0.9518, 0.001001, 0.9518, 0.001001, 0.9553, 0.9564, 0.3507, 0.9531, 0.3507, 0.9531, 0.6985, 0.9564, 0.6985, 0.8713, 0.8828, 0.8697, 0.8842, 0.868, 0.8828, 0.868, 0.8768, 0.8697, 0.8753, 0.8713, 0.8768, 0.6799, 0.9553, 0.6799, 0.9518, 0.3414, 0.9518, 0.3414, 0.9553, 0.7064, 0.766, 0.7031, 0.766, 0.7031, 0.7695, 0.7064, 0.7695, 0.9618, 0.001001, 0.9584, 0.001001, 0.9584, 0.3487, 0.9618, 0.3487, 0.3394, 0.9607, 0.3394, 0.9573, 0.001001, 0.9573, 0.001001, 0.9607, 0.765, 0.3507, 0.6819, 0.3507, 0.6819, 0.6985, 0.765, 0.6985, 0.3394, 0.7859, 0.3394, 0.7005, 0.001001, 0.7005, 0.001001, 0.7859, 0.765, 0.001001, 0.6819, 0.001001, 0.6819, 0.3487, 0.765, 0.3487, 0.6799, 0.8733, 0.6799, 0.7879, 0.3414, 0.7879, 0.3414, 0.8733, 0.8501, 0.001001, 0.767, 0.001001, 0.767, 0.3487, 0.8501, 0.3487, 0.3394, 0.8733, 0.3394, 0.7879, 0.001001, 0.7879, 0.001001, 0.8733, 0.8501, 0.3507, 0.767, 0.3507, 0.767, 0.6985, 0.8501, 0.6985, 0.6799, 0.7859, 0.6799, 0.7005, 0.3414, 0.7005, 0.3414, 0.7859, 0.8642, 0.8842, 0.8628, 0.8829, 0.8627, 0.8768, 0.864, 0.8754, 0.8657, 0.8753, 0.866, 0.8757, 0.866, 0.8842, 0.8414, 0.7005, 0.8501, 0.7005, 0.8501, 0.7828, 0.8486, 0.7859, 0.8423, 0.7859, 0.8414, 0.7841, 0.8501, 0.8515, 0.767, 0.8515, 0.767, 0.8428, 0.7802, 0.8425, 0.8368, 0.8425, 0.8501, 0.8428, 0.8713, 0.001001, 0.8521, 0.001001, 0.8521, 0.3487, 0.8713, 0.3487, 0.3414, 0.9607, 0.6799, 0.9607, 0.6799, 0.9573, 0.3414, 0.9573, 0.7205, 0.7715, 0.7224, 0.7729, 0.7224, 0.7746, 0.7219, 0.775, 0.7191, 0.7749, 0.7191, 0.7715, 0.8747, 0.8295, 0.8733, 0.8269, 0.8735, 0.816, 0.8746, 0.812, 0.8767, 0.8097, 0.8767, 0.8289, 0.8763, 0.8296, 0.8907, 0.8271, 0.8895, 0.8232, 0.8893, 0.8124, 0.8906, 0.8098, 0.8922, 0.8097, 0.8926, 0.8104, 0.8926, 0.8296, 0.9265, 0.3515, 0.9332, 0.3507, 0.9352, 0.3541, 0.9352, 0.694, 0.9332, 0.6977, 0.9265, 0.6985, 0.6799, 0.9279, 0.4188, 0.928, 0.3414, 0.9279, 0.3414, 0.9191, 0.4188, 0.919, 0.6799, 0.919, 0.9053, 0.3541, 0.9072, 0.3507, 0.9139, 0.3512, 0.9139, 0.6985, 0.9072, 0.6979, 0.9053, 0.6942, 0.6799, 0.917, 0.6799, 0.9081, 0.3414, 0.9081, 0.3414, 0.917, 0.8946, 0.004343, 0.8966, 0.001001, 0.9033, 0.001724, 0.9033, 0.3487, 0.8966, 0.348, 0.8946, 0.3442, 0.3394, 0.8952, 0.3394, 0.8753, 0.001001, 0.8753, 0.001001, 0.8952, 0.7138, 0.7735, 0.7151, 0.7715, 0.7167, 0.7716, 0.7171, 0.7721, 0.7171, 0.7748, 0.7138, 0.775, 0.8873, 0.8097, 0.8873, 0.829, 0.8869, 0.8296, 0.8853, 0.8292, 0.884, 0.8265, 0.8846, 0.8159, 0.8858, 0.8118, 0.7219, 0.766, 0.7224, 0.7664, 0.7224, 0.7681, 0.7205, 0.7695, 0.7191, 0.7694, 0.7191, 0.7661, 0.9618, 0.6985, 0.9618, 0.3507, 0.9584, 0.3507, 0.9584, 0.6985, 0.001001, 0.9662, 0.3394, 0.9662, 0.3394, 0.9627, 0.001001, 0.9627, 0.9671, 0.3487, 0.9671, 0.001001, 0.9638, 0.001001, 0.9638, 0.3487, 0.3414, 0.9662, 0.6799, 0.9662, 0.6799, 0.9627, 0.3414, 0.9627, 0.9671, 0.6985, 0.9671, 0.3507, 0.9638, 0.3507, 0.9638, 0.6985, 0.6799, 0.001001, 0.3414, 0.001001, 0.3414, 0.3487, 0.6799, 0.3487, 0.7171, 0.766, 0.7138, 0.766, 0.7138, 0.7695, 0.7171, 0.7695, 0.6852, 0.7452, 0.6829, 0.7476, 0.6852, 0.7476, 0.6988, 0.7476, 0.7011, 0.7452, 0.7011, 0.7476, 0.7118, 0.7824, 0.7084, 0.7824, 0.7084, 0.7859, 0.7118, 0.7859, 0.6905, 0.7616, 0.6882, 0.764, 0.6905, 0.764, 0.6882, 0.7586, 0.6905, 0.7561, 0.6905, 0.7586, 0.6935, 0.7476, 0.6958, 0.7476, 0.6958, 0.7452, 0.6852, 0.7561, 0.6829, 0.7586, 0.6852, 0.7586, 0.7064, 0.7824, 0.7031, 0.7824, 0.7031, 0.7859, 0.7064, 0.7859, 0.6842, 0.7551, 0.6819, 0.7576, 0.6819, 0.7551, 0.6829, 0.764, 0.6852, 0.764, 0.6852, 0.7616, 0.6895, 0.7551, 0.6872, 0.7576, 0.6872, 0.7551, 0.6842, 0.7606, 0.6819, 0.7606, 0.6819, 0.763, 0.6872, 0.763, 0.6895, 0.7606, 0.6872, 0.7606, 0.6948, 0.7442, 0.6925, 0.7442, 0.6925, 0.7466, 0.6978, 0.7466, 0.7001, 0.7442, 0.6978, 0.7442, 0.6958, 0.7531, 0.6935, 0.7531, 0.6958, 0.7506, 0.7011, 0.7531, 0.6988, 0.7531, 0.7011, 0.7506, 0.6948, 0.7496, 0.6925, 0.7496, 0.6925, 0.7521, 0.6852, 0.7506, 0.6852, 0.7531, 0.6829, 0.7531, 0.6978, 0.7521, 0.6978, 0.7496, 0.7001, 0.7496, 0.7148, 0.7586, 0.7171, 0.7561, 0.7171, 0.7586, 0.6819, 0.7442, 0.6819, 0.7466, 0.6842, 0.7442, 0.6882, 0.7476, 0.6905, 0.7452, 0.6905, 0.7476, 0.6905, 0.7506, 0.6882, 0.7531, 0.6905, 0.7531, 0.7224, 0.7561, 0.7201, 0.7586, 0.7224, 0.7586, 0.6895, 0.7442, 0.6872, 0.7442, 0.6872, 0.7466, 0.6842, 0.7496, 0.6819, 0.7496, 0.6819, 0.7521, 0.6872, 0.7496, 0.6872, 0.7521, 0.6895, 0.7496, 0.7138, 0.7576, 0.7161, 0.7551, 0.7138, 0.7551, 0.7214, 0.7551, 0.7191, 0.7576, 0.7191, 0.7551, 0.767, 0.8952, 0.8501, 0.8952, 0.8501, 0.8917, 0.767, 0.8917, 0.8713, 0.8733, 0.8713, 0.7879, 0.868, 0.7879, 0.868, 0.8733, 0.6819, 0.9006, 0.765, 0.9006, 0.765, 0.8972, 0.6819, 0.8972, 0.8767, 0.7859, 0.8767, 0.7005, 0.8733, 0.7005, 0.8733, 0.7859, 0.767, 0.9006, 0.8501, 0.9006, 0.8501, 0.8972, 0.767, 0.8972, 0.882, 0.7859, 0.882, 0.7005, 0.8787, 0.7005, 0.8787, 0.7859, 0.6819, 0.8897, 0.765, 0.8897, 0.765, 0.8862, 0.6819, 0.8862, 0.8713, 0.7859, 0.8713, 0.7005, 0.868, 0.7005, 0.868, 0.7859, 0.6819, 0.8952, 0.765, 0.8952, 0.765, 0.8917, 0.6819, 0.8917, 0.8873, 0.7859, 0.8873, 0.7005, 0.884, 0.7005, 0.884, 0.7859, 0.767, 0.9061, 0.8501, 0.9061, 0.8501, 0.9026, 0.767, 0.9026, 0.8926, 0.7859, 0.8926, 0.7005, 0.8893, 0.7005, 0.8893, 0.7859, 0.6819, 0.9116, 0.765, 0.9116, 0.765, 0.9081, 0.6819, 0.9081, 0.8767, 0.917, 0.8767, 0.8316, 0.8733, 0.8316, 0.8733, 0.917, 0.767, 0.9116, 0.8501, 0.9116, 0.8501, 0.9081, 0.767, 0.9081, 0.882, 0.917, 0.882, 0.8316, 0.8787, 0.8316, 0.8787, 0.917, 0.8501, 0.7968, 0.8501, 0.7879, 0.767, 0.7879, 0.767, 0.7968, 0.7224, 0.7452, 0.7201, 0.7476, 0.7224, 0.7476, 0.7171, 0.7452, 0.7171, 0.7476, 0.7148, 0.7476, 0.7118, 0.7616, 0.7118, 0.764, 0.7094, 0.764, 0.7064, 0.7616, 0.7041, 0.764, 0.7064, 0.764, 0.7201, 0.764, 0.7224, 0.764, 0.7224, 0.7616, 0.7148, 0.764, 0.7171, 0.764, 0.7171, 0.7616, 0.7161, 0.7606, 0.7138, 0.7606, 0.7138, 0.763, 0.7214, 0.7606, 0.7191, 0.7606, 0.7191, 0.763, 0.7098, 0.7804, 0.7084, 0.7788, 0.709, 0.777, 0.7118, 0.7774, 0.7118, 0.7801, 0.7045, 0.777, 0.7064, 0.7772, 0.7064, 0.78, 0.7037, 0.7804, 0.7031, 0.7785, 0.7118, 0.7561, 0.7094, 0.7586, 0.7118, 0.7586, 0.7064, 0.7561, 0.7064, 0.7586, 0.7041, 0.7586, 0.7031, 0.7576, 0.7031, 0.7551, 0.7054, 0.7551, 0.7084, 0.7576, 0.7108, 0.7551, 0.7084, 0.7551, 0.7031, 0.763, 0.7031, 0.7606, 0.7054, 0.7606, 0.7084, 0.763, 0.7108, 0.7606, 0.7084, 0.7606, 0.7138, 0.7466, 0.7161, 0.7442, 0.7138, 0.7442, 0.7191, 0.7466, 0.7191, 0.7442, 0.7214, 0.7442, 0.7224, 0.7824, 0.7191, 0.7824, 0.7191, 0.7859, 0.7224, 0.7859, 0.7171, 0.7824, 0.7138, 0.7824, 0.7138, 0.7859, 0.7171, 0.7859, 0.7224, 0.777, 0.7191, 0.777, 0.7191, 0.7804, 0.7224, 0.7804, 0.7171, 0.777, 0.7138, 0.777, 0.7138, 0.7804, 0.7171, 0.7804, 0.6905, 0.7715, 0.6872, 0.7715, 0.6872, 0.775, 0.6905, 0.775, 0.9724, 0.3487, 0.9724, 0.001001, 0.9691, 0.001001, 0.9691, 0.3487, 0.001001, 0.9717, 0.3394, 0.9717, 0.3394, 0.9682, 0.001001, 0.9682, 0.9724, 0.6985, 0.9724, 0.3507, 0.9691, 0.3507, 0.9691, 0.6985, 0.3414, 0.9717, 0.6799, 0.9717, 0.6799, 0.9682, 0.3414, 0.9682, 0.6852, 0.7715, 0.6819, 0.7715, 0.6819, 0.775, 0.6852, 0.775, 0.9777, 0.3487, 0.9777, 0.001001, 0.9744, 0.001001, 0.9744, 0.3487, 0.001001, 0.9771, 0.3394, 0.9771, 0.3394, 0.9737, 0.001001, 0.9737, 0.9777, 0.6985, 0.9777, 0.3507, 0.9744, 0.3507, 0.9744, 0.6985, 0.3414, 0.9771, 0.6799, 0.9771, 0.6799, 0.9737, 0.3414, 0.9737, 0.6905, 0.766, 0.6872, 0.766, 0.6872, 0.7695, 0.6905, 0.7695, 0.6852, 0.766, 0.6819, 0.766, 0.6819, 0.7695, 0.6852, 0.7695, 0.7011, 0.7715, 0.6978, 0.7715, 0.6978, 0.775, 0.7011, 0.775, 0.6958, 0.7715, 0.6925, 0.7715, 0.6925, 0.775, 0.6958, 0.775, 0.983, 0.3487, 0.983, 0.001001, 0.9797, 0.001001, 0.9797, 0.3487, 0.001001, 0.9826, 0.3394, 0.9826, 0.3394, 0.9791, 0.001001, 0.9791, 0.983, 0.6985, 0.983, 0.3507, 0.9797, 0.3507, 0.9797, 0.6985, 0.3414, 0.9826, 0.6799, 0.9826, 0.6799, 0.9791, 0.3414, 0.9791, 0.7011, 0.766, 0.6978, 0.766, 0.6978, 0.7695, 0.7011, 0.7695, 0.6958, 0.766, 0.6925, 0.766, 0.6925, 0.7695, 0.6958, 0.7695, 0.6905, 0.7824, 0.6872, 0.7824, 0.6872, 0.7859, 0.6905, 0.7859, 0.6852, 0.7824, 0.6819, 0.7824, 0.6819, 0.7859, 0.6852, 0.7859, 0.6905, 0.777, 0.6872, 0.777, 0.6872, 0.7804, 0.6905, 0.7804, 0.6852, 0.777, 0.6819, 0.777, 0.6819, 0.7804, 0.6852, 0.7804, 0.7011, 0.7824, 0.6978, 0.7824, 0.6978, 0.7859, 0.7011, 0.7859, 0.9884, 0.3487, 0.9884, 0.001001, 0.985, 0.001001, 0.985, 0.3487, 0.001001, 0.9881, 0.3394, 0.9881, 0.3394, 0.9846, 0.001001, 0.9846, 0.9884, 0.6985, 0.9884, 0.3507, 0.985, 0.3507, 0.985, 0.6985, 0.3414, 0.9881, 0.6799, 0.9881, 0.6799, 0.9846, 0.3414, 0.9846, 0.6958, 0.7824, 0.6925, 0.7824, 0.6925, 0.7859, 0.6958, 0.7859, 0.7171, 0.7531, 0.7171, 0.7506, 0.7148, 0.7531, 0.7064, 0.7452, 0.7064, 0.7476, 0.7041, 0.7476, 0.7138, 0.7521, 0.7138, 0.7496, 0.7161, 0.7496, 0.7224, 0.7531, 0.7224, 0.7506, 0.7201, 0.7531, 0.7094, 0.7476, 0.7118, 0.7452, 0.7118, 0.7476, 0.7191, 0.7521, 0.7191, 0.7496, 0.7214, 0.7496, 0.7031, 0.7442, 0.7031, 0.7466, 0.7054, 0.7442, 0.7084, 0.7466, 0.7108, 0.7442, 0.7084, 0.7442, 0.9937, 0.3487, 0.9937, 0.001001, 0.9904, 0.001001, 0.9904, 0.3487, 0.001001, 0.9935, 0.3394, 0.9935, 0.3394, 0.9901, 0.001001, 0.9901, 0.9937, 0.6985, 0.9937, 0.3507, 0.9904, 0.3507, 0.9904, 0.6985, 0.3414, 0.9935, 0.6799, 0.9935, 0.6799, 0.9901, 0.3414, 0.9901, 0.999, 0.3487, 0.999, 0.001001, 0.9957, 0.001001, 0.9957, 0.3487, 0.001001, 0.999, 0.3394, 0.999, 0.3394, 0.9955, 0.001001, 0.9955, 0.999, 0.6985, 0.999, 0.3507, 0.9957, 0.3507, 0.9957, 0.6985, 0.3414, 0.999, 0.6799, 0.999, 0.6799, 0.9955, 0.3414, 0.9955, 0.8713, 0.3507, 0.8521, 0.3507, 0.8521, 0.6985, 0.8713, 0.6985, 0.7011, 0.777, 0.6978, 0.777, 0.6978, 0.7804, 0.7011, 0.7804, 0.6958, 0.777, 0.6925, 0.777, 0.6925, 0.7804, 0.6958, 0.7804, 0.7118, 0.7496, 0.7084, 0.7496, 0.7084, 0.7531, 0.7118, 0.7531, 0.7064, 0.7496, 0.7031, 0.7496, 0.7031, 0.7531, 0.7064, 0.7531, 0.6819, 0.9061, 0.765, 0.9061, 0.765, 0.9026, 0.6819, 0.9026, 0.866, 0.7859, 0.866, 0.7005, 0.8627, 0.7005, 0.8627, 0.7859, 0.767, 0.8897, 0.8501, 0.8897, 0.8501, 0.8862, 0.767, 0.8862, 0.866, 0.8733, 0.866, 0.7879, 0.8627, 0.7879, 0.8627, 0.8733, 0.765, 0.8842, 0.6819, 0.8842, 0.6819, 0.8755, 0.6902, 0.8753, 0.7507, 0.8753, 0.765, 0.8756])
me_cube_002.materials.append(mat_base)
me_cube_002.materials.append(mat_railing)
me_cube_002.materials.append(mat_glass)
me_cube_002.update()
me_cube_004 = bpy.data.meshes.new('Cube.004')
me_cube_004.from_pydata([(-2.6, -2.25, 0.2), (-2.6, -2.25, 2.2), (-2.6, 2.25, 0.2), (-2.6, 2.25, 2.2), (-2.5, -2.25, 0.2), (-2.5, -2.25, 2.2), (-2.5, 2.25, 0.2), (-2.5, 2.25, 2.2)], [], [(0, 1, 3, 2), (2, 3, 7, 6), (6, 7, 5, 4), (4, 5, 1, 0), (2, 6, 4, 0), (7, 3, 1, 5)])
_uv = me_cube_004.uv_layers.new(name='UVMap')
_uv.uv.foreach_set('vector', [0.399, 0.001001, 0.001001, 0.001001, 0.001001, 0.6657, 0.399, 0.6657, 0.001001, 0.999, 0.399, 0.999, 0.399, 0.8343, 0.001001, 0.8343, 0.799, 0.001001, 0.401, 0.001001, 0.401, 0.6657, 0.799, 0.6657, 0.401, 0.999, 0.799, 0.999, 0.799, 0.8343, 0.401, 0.8343, 0.999, 0.001001, 0.801, 0.001001, 0.801, 0.6657, 0.999, 0.6657, 0.799, 0.8323, 0.799, 0.6677, 0.001001, 0.6677, 0.001001, 0.8323])
me_cube_004.update()
me_cube_005 = bpy.data.meshes.new('Cube.005')
me_cube_005.from_pydata([(-3.7, -2.35, 0.1), (-3.7, -2.35, 2.3), (-3.7, 2.35, 0.1), (-3.7, 2.35, 2.3), (-2.6, -2.35, 0.1), (-2.6, -2.35, 2.3), (-2.6, 2.35, 0.1), (-2.6, 2.35, 2.3), (-2.6, 2.25, 2.2), (-2.6, 2.25, 0.2), (-2.6, -2.25, 0.2), (-2.6, -2.25, 2.2), (-3.51, 2.25, 2.2), (-3.539, 2.238, 2.188), (-3.6, 2.16, 2.11), (-3.588, 2.189, 2.139), (-3.6, 2.16, 0.2898), (-3.588, 2.189, 0.2607), (-3.539, 2.238, 0.2121), (-3.51, 2.25, 0.2), (-3.6, -2.16, 0.2898), (-3.588, -2.189, 0.2607), (-3.539, -2.238, 0.2121), (-3.51, -2.25, 0.2), (-3.51, -2.25, 2.2), (-3.539, -2.238, 2.188), (-3.6, -2.16, 2.11), (-3.588, -2.189, 2.139)], [], [(0, 1, 3, 2), (2, 3, 7, 6), (7, 5, 11, 8), (4, 5, 1, 0), (2, 6, 4, 0), (7, 3, 1, 5), (6, 7, 8, 9), (5, 4, 10, 11), (4, 6, 9, 10), (15, 17, 18, 13), (25, 22, 21, 27), (22, 18, 17, 21), (9, 8, 12, 19), (10, 9, 19, 23), (8, 11, 24, 12), (11, 10, 23, 24), (16, 14, 26, 20), (14, 16, 17, 15), (19, 12, 13, 18), (23, 19, 18, 22), (16, 20, 21, 17), (12, 24, 25, 13), (26, 14, 15, 27), (24, 23, 22, 25), (20, 26, 27, 21), (13, 25, 27, 15)])
_uv = me_cube_005.uv_layers.new(name='UVMap')
_uv.uv.foreach_set('vector', [0.2343, 0.001001, 0.001001, 0.001001, 0.001001, 0.499, 0.2343, 0.499, 0.5892, 0.874, 0.8225, 0.874, 0.8225, 0.751, 0.5892, 0.751, 0.9402, 0.499, 0.9402, 0.001001, 0.8834, 0.001001, 0.8834, 0.499, 0.4716, 0.624, 0.7049, 0.624, 0.7049, 0.501, 0.4716, 0.501, 0.5872, 0.001001, 0.4716, 0.001001, 0.4716, 0.499, 0.5872, 0.499, 0.4696, 0.749, 0.4696, 0.626, 0.001001, 0.626, 0.001001, 0.749, 0.999, 0.499, 0.999, 0.251, 0.9422, 0.251, 0.9422, 0.499, 0.4716, 0.9365, 0.7049, 0.9365, 0.7049, 0.876, 0.4716, 0.876, 0.7637, 0.499, 0.7637, 0.001001, 0.7069, 0.001001, 0.7069, 0.499, 0.4716, 0.999, 0.7049, 0.999, 0.7049, 0.9385, 0.4716, 0.9385, 0.9402, 0.749, 0.9402, 0.501, 0.8834, 0.501, 0.8834, 0.749, 0.001001, 0.999, 0.4696, 0.999, 0.4696, 0.9385, 0.001001, 0.9385, 0.5872, 0.874, 0.5872, 0.626, 0.4716, 0.626, 0.4716, 0.874, 0.001001, 0.624, 0.4696, 0.624, 0.4696, 0.501, 0.001001, 0.501, 0.7049, 0.499, 0.7049, 0.001001, 0.5892, 0.001001, 0.5892, 0.499, 0.5892, 0.749, 0.8225, 0.749, 0.8225, 0.626, 0.5892, 0.626, 0.4696, 0.001001, 0.2363, 0.001001, 0.2363, 0.499, 0.4696, 0.499, 0.7069, 0.9365, 0.9402, 0.9365, 0.9402, 0.876, 0.7069, 0.876, 0.999, 0.249, 0.999, 0.001001, 0.9422, 0.001001, 0.9422, 0.249, 0.001001, 0.8115, 0.4696, 0.8115, 0.4696, 0.751, 0.001001, 0.751, 0.8225, 0.499, 0.8225, 0.001001, 0.7657, 0.001001, 0.7657, 0.499, 0.001001, 0.874, 0.4696, 0.874, 0.4696, 0.8135, 0.001001, 0.8135, 0.8814, 0.499, 0.8814, 0.001001, 0.8245, 0.001001, 0.8245, 0.499, 0.7069, 0.999, 0.9402, 0.999, 0.9402, 0.9385, 0.7069, 0.9385, 0.8814, 0.749, 0.8814, 0.501, 0.8245, 0.501, 0.8245, 0.749, 0.001001, 0.9365, 0.4696, 0.9365, 0.4696, 0.876, 0.001001, 0.876])
me_cube_005.update()
me_cube_006 = bpy.data.meshes.new('Cube.006')
me_cube_006.from_pydata([(-3.7, -2.25, 0.2), (-3.7, -2.25, 2.2), (-3.7, 2.25, 0.2), (-3.7, 2.25, 2.2), (-2.5, -2.25, 0.2), (-2.5, -2.25, 2.2), (-2.5, 2.25, 0.2), (-2.5, 2.25, 2.2), (-2.5, 2.117, 2.124), (-2.52, 2.108, 2.118), (-2.52, 2.108, 0.9073), (-2.5, 2.116, 0.8783), (-2.52, -2.108, 0.9073), (-2.5, -2.116, 0.8783), (-2.5, -2.117, 2.124), (-2.52, -2.108, 2.118), (-3.453, 2.0, 1.88), (-3.5, 1.953, 1.833), (-3.5, 1.953, 1.332), (-3.453, 2.0, 1.285), (-3.5, -1.953, 1.332), (-3.453, -2.0, 1.285), (-3.453, -2.0, 1.88), (-3.5, -1.953, 1.833)], [], [(0, 1, 3, 2), (2, 3, 7, 6), (12, 10, 19, 21), (4, 5, 1, 0), (2, 6, 4, 0), (7, 3, 1, 5), (5, 4, 13, 14), (15, 12, 21, 22), (9, 15, 22, 16), (4, 6, 11, 13), (7, 5, 14, 8), (6, 7, 8, 11), (9, 10, 11, 8), (13, 11, 10, 12), (8, 14, 15, 9), (14, 13, 12, 15), (18, 17, 23, 20), (17, 18, 19, 16), (21, 19, 18, 20), (16, 22, 23, 17), (22, 21, 20, 23), (10, 9, 16, 19)])
_uv = me_cube_006.uv_layers.new(name='UVMap')
_uv.uv.foreach_set('vector', [0.249, 0.001001, 0.001001, 0.001001, 0.001001, 0.4838, 0.249, 0.4838, 0.749, 0.001001, 0.501, 0.001001, 0.501, 0.2414, 0.749, 0.2414, 0.501, 0.8475, 0.999, 0.8475, 0.999, 0.7283, 0.501, 0.7283, 0.874, 0.2434, 0.626, 0.2434, 0.626, 0.4838, 0.874, 0.4838, 0.499, 0.001001, 0.251, 0.001001, 0.251, 0.4838, 0.499, 0.4838, 0.499, 0.7263, 0.499, 0.4858, 0.001001, 0.4858, 0.001001, 0.7263, 0.874, 0.2414, 0.874, 0.001001, 0.751, 0.001001, 0.751, 0.2414, 0.874, 0.6071, 0.751, 0.6071, 0.751, 0.7263, 0.874, 0.7263, 0.001001, 0.9687, 0.499, 0.9687, 0.499, 0.8495, 0.001001, 0.8495, 0.624, 0.7263, 0.624, 0.2434, 0.501, 0.2434, 0.501, 0.7263, 0.501, 0.9081, 0.999, 0.9081, 0.999, 0.8495, 0.501, 0.8495, 0.749, 0.7263, 0.749, 0.4858, 0.626, 0.4858, 0.626, 0.7263, 0.001001, 0.999, 0.124, 0.999, 0.124, 0.9707, 0.001001, 0.9707, 0.501, 0.7263, 0.501, 0.2434, 0.124, 0.999, 0.501, 0.8475, 0.501, 0.9687, 0.999, 0.9687, 0.999, 0.9404, 0.501, 0.9404, 0.9052, 0.7263, 0.9052, 0.6071, 0.876, 0.6071, 0.876, 0.7263, 0.499, 0.8475, 0.499, 0.7283, 0.001001, 0.7283, 0.001001, 0.8475, 0.9052, 0.6051, 0.9052, 0.4858, 0.876, 0.4858, 0.876, 0.6051, 0.501, 0.9384, 0.999, 0.9384, 0.999, 0.9101, 0.501, 0.9101, 0.9052, 0.4838, 0.9052, 0.001001, 0.876, 0.001001, 0.876, 0.4838, 0.126, 0.999, 0.249, 0.999, 0.249, 0.9707, 0.126, 0.9707, 0.874, 0.4858, 0.751, 0.4858, 0.751, 0.6051, 0.874, 0.6051])
me_cube_006.update()

# ---- objects
ob_shaft = bpy.data.objects.new('Shaft', me_cube_001)
ob_elevator = bpy.data.objects.new('Elevator', me_cube_002)
ob_face_block = bpy.data.objects.new('Face_Block', me_cube_004)
ob_face_chamber = bpy.data.objects.new('Face_Chamber', me_cube_005)
ob_face_indent = bpy.data.objects.new('Face_Indent', me_cube_006)

# ---- transforms, parenting, visibility, modifiers, constraints
ob_shaft.location = (0.0, 0.0, 0.0)
ob_elevator.location = (0.0, 0.0, 0.0)
ob_face_block.location = (0.0, 0.0, 0.0)
ob_face_block.rotation_euler = (0.0, -0.0, 1.571)
ob_face_chamber.location = (0.0, 0.0, 0.0)
ob_face_chamber.rotation_euler = (0.0, 0.0, 1.571)
ob_face_indent.location = (0.0, 0.0, 0.0)
ob_face_indent.rotation_euler = (0.0, -0.0, 1.571)

# ---- collection membership
col_collection.objects.link(ob_shaft)
col_collection.objects.link(ob_elevator)
col_collection.objects.link(ob_face_block)
col_collection.objects.link(ob_face_chamber)
col_collection.objects.link(ob_face_indent)

# ---- scene / render settings (as saved in the file)
scene.frame_start = 1; scene.frame_end = 250; scene.frame_set(1)
scene.render.engine = 'BLENDER_EEVEE_NEXT'
scene.cycles.sampling_pattern = 'TABULATED_SOBOL'
scene.cycles.use_light_tree = False
scene.view_settings.view_transform = 'Filmic'
bpy.context.view_layer.update()

# ---- added for rendering (the .blend has no active camera and no usable light): camera, sun
cam_auto = bpy.data.cameras.new('AutoCamera')
cam_auto.lens = 50.0
cam_auto.sensor_width = 36.0
cam_auto.clip_end = 1000.0
ob_auto_camera = bpy.data.objects.new('AutoCamera', cam_auto)
scene.collection.objects.link(ob_auto_camera)
ob_auto_camera.location = (10.2604, -12.8625, 9.40832)
ob_auto_camera.rotation_euler = (1.09748, -7.21219e-08, 0.694738)
scene.camera = ob_auto_camera
light_auto_sun = bpy.data.lights.new('AutoSun', 'SUN')
light_auto_sun.energy = 3.0
light_auto_sun.angle = 0.0523599
ob_auto_sun = bpy.data.objects.new('AutoSun', light_auto_sun)
scene.collection.objects.link(ob_auto_sun)
ob_auto_sun.rotation_euler = (0.872665, 0.174533, 0.523599)
bpy.context.view_layer.update()

